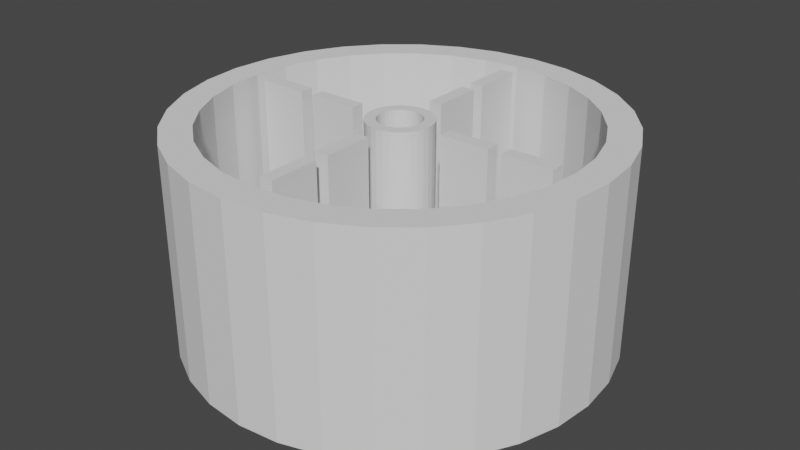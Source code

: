 # Source: TeleportTarget.blend  (saved by Blender 2.91.10; exported with 4.5.12 LTS)
import bpy
from mathutils import Matrix  # noqa: F401  (used for matrix-valued properties, if any)

bpy.ops.wm.read_factory_settings(use_empty=True)
scene = bpy.context.scene
scene.name = 'Scene'

# ---- collections
col_collection = bpy.data.collections.new('Collection'); scene.collection.children.link(col_collection)

# ---- world
world_world = bpy.data.worlds.new('World'); scene.world = world_world
world_world.use_nodes = True; world_world.node_tree.nodes.clear()
_N = world_world.node_tree.nodes; _L = world_world.node_tree.links
n0 = _N.new('ShaderNodeOutputWorld'); n0.name = 'World Output'; n0.location = (300, 300)
n1 = _N.new('ShaderNodeBackground'); n1.name = 'Background'; n1.location = (10, 300)
n1.inputs[0].default_value = (0.05088, 0.05088, 0.05088, 1.0)
_L.new(n1.outputs[0], n0.inputs[0])
n0.is_active_output = True
world_world.color = (0.05088, 0.05088, 0.05088)
world_world.use_sun_shadow = False
world_world.sun_shadow_jitter_overblur = 0.0

# ---- meshes
me_cylinder = bpy.data.meshes.new('Cylinder')
me_cylinder.from_pydata([(-0.1674, 0.8416, 1.0), (0.0, 1.0, 1.0), (-0.3284, 0.7928, 1.0), (0.1951, 0.9808, 1.0), (-0.4767, 0.7135, 1.0), (0.3827, 0.9239, 1.0), (-0.6068, 0.6068, 1.0), (0.5556, 0.8315, 1.0), (-0.7135, 0.4767, 1.0), (0.7071, 0.7071, 1.0), (-0.7928, 0.3284, 1.0), (0.8315, 0.5556, 1.0), (-0.8416, 0.1674, 1.0), (0.9239, 0.3827, 1.0), (-0.8581, 8.715e-07, 1.0), (0.9808, 0.1951, 1.0), (-0.8416, -0.1674, 1.0), (1.0, 7.55e-08, 1.0), (-0.7928, -0.3284, 1.0), (0.9808, -0.1951, 1.0), (-0.7135, -0.4767, 1.0), (0.9239, -0.3827, 1.0), (-0.6068, -0.6068, 1.0), (0.8315, -0.5556, 1.0), (-0.4767, -0.7135, 1.0), (0.7071, -0.7071, 1.0), (-0.3284, -0.7928, 1.0), (0.5556, -0.8315, 1.0), (-0.1674, -0.8416, 1.0), (0.3827, -0.9239, 1.0), (-2.6e-07, -0.8581, 1.0), (0.1951, -0.9808, 1.0), (0.1674, -0.8416, 1.0), (-3.258e-07, -1.0, 1.0), (0.3284, -0.7928, 1.0), (-0.1951, -0.9808, 1.0), (0.4767, -0.7135, 1.0), (-0.3827, -0.9239, 1.0), (0.6068, -0.6068, 1.0), (-0.5556, -0.8315, 1.0), (0.7135, -0.4767, 1.0), (-0.7071, -0.7071, 1.0), (0.7928, -0.3284, 1.0), (-0.8315, -0.5556, 1.0), (0.8416, -0.1674, 1.0), (-0.9239, -0.3827, 1.0), (0.8581, 1.077e-07, 1.0), (-0.9808, -0.1951, 1.0), (0.8416, 0.1674, 1.0), (-1.0, 9.656e-07, 1.0), (0.7928, 0.3284, 1.0), (-0.9808, 0.1951, 1.0), (0.7135, 0.4767, 1.0), (-0.9239, 0.3827, 1.0), (0.6068, 0.6068, 1.0), (-0.8315, 0.5556, 1.0), (0.4767, 0.7135, 1.0), (-0.7071, 0.7071, 1.0), (0.3284, 0.7928, 1.0), (-0.5556, 0.8315, 1.0), (0.1674, 0.8416, 1.0), (-0.3827, 0.9239, 1.0), (1.961e-08, 0.8581, 1.0), (-0.1951, 0.9808, 1.0), (-0.01981, 0.09959, 1.0), (8.83e-08, 0.1532, 1.0), (-0.03886, 0.09381, 1.0), (0.02989, 0.1502, 1.0), (-0.05641, 0.08443, 1.0), (0.05862, 0.1415, 1.0), (-0.0718, 0.0718, 1.0), (0.08511, 0.1274, 1.0), (-0.08443, 0.05641, 1.0), (0.1083, 0.1083, 1.0), (-0.09381, 0.03886, 1.0), (0.1274, 0.08511, 1.0), (-0.09959, 0.01981, 1.0), (0.1415, 0.05862, 1.0), (-0.1015, 4.168e-07, 1.0), (0.1502, 0.02989, 1.0), (-0.09959, -0.01981, 1.0), (0.1532, 3.15e-07, 1.0), (-0.09381, -0.03886, 1.0), (0.1502, -0.02988, 1.0), (-0.08443, -0.05641, 1.0), (0.1415, -0.05862, 1.0), (-0.0718, -0.0718, 1.0), (0.1274, -0.08511, 1.0), (-0.05641, -0.08443, 1.0), (0.1083, -0.1083, 1.0), (-0.03886, -0.09381, 1.0), (0.08511, -0.1274, 1.0), (-0.01981, -0.09959, 1.0), (0.05862, -0.1415, 1.0), (5.874e-08, -0.1015, 1.0), (0.02989, -0.1502, 1.0), (0.01981, -0.09959, 1.0), (3.838e-08, -0.1532, 1.0), (0.03886, -0.09381, 1.0), (-0.02989, -0.1502, 1.0), (0.05641, -0.08443, 1.0), (-0.05862, -0.1415, 1.0), (0.0718, -0.0718, 1.0), (-0.08511, -0.1274, 1.0), (0.08443, -0.05641, 1.0), (-0.1083, -0.1083, 1.0), (0.09381, -0.03886, 1.0), (-0.1274, -0.08511, 1.0), (0.09959, -0.01981, 1.0), (-0.1415, -0.05862, 1.0), (0.1015, 3.264e-07, 1.0), (-0.1502, -0.02988, 1.0), (0.09959, 0.01981, 1.0), (-0.1532, 4.514e-07, 1.0), (0.09381, 0.03886, 1.0), (-0.1502, 0.02989, 1.0), (0.08443, 0.05641, 1.0), (-0.1415, 0.05862, 1.0), (0.0718, 0.0718, 1.0), (-0.1274, 0.08511, 1.0), (0.05641, 0.08443, 1.0), (-0.1083, 0.1083, 1.0), (0.03886, 0.09381, 1.0), (-0.08511, 0.1274, 1.0), (0.01981, 0.09959, 1.0), (-0.05862, 0.1415, 1.0), (9.182e-08, 0.1015, 1.0), (-0.02988, 0.1502, 1.0), (-0.7772, 0.03208, 1.0), (-0.5396, 0.03208, 1.0), (-0.7772, -0.03208, 1.0), (-0.5396, -0.03208, 1.0), (-0.4757, 0.03208, 1.0), (-0.2381, 0.03208, 1.0), (-0.4757, -0.03208, 1.0), (-0.2381, -0.03208, 1.0), (-0.03208, -0.7772, 1.0), (-0.03208, -0.5396, 1.0), (0.03208, -0.7772, 1.0), (0.03208, -0.5396, 1.0), (-0.03208, -0.4757, 1.0), (-0.03208, -0.2381, 1.0), (0.03208, -0.4757, 1.0), (0.03208, -0.2381, 1.0), (0.7772, -0.03208, 1.0), (0.5396, -0.03208, 1.0), (0.7772, 0.03208, 1.0), (0.5396, 0.03208, 1.0), (0.4757, -0.03208, 1.0), (0.2381, -0.03208, 1.0), (0.4757, 0.03208, 1.0), (0.2381, 0.03208, 1.0), (0.03208, 0.7772, 1.0), (0.03208, 0.5396, 1.0), (-0.03208, 0.7772, 1.0), (-0.03208, 0.5396, 1.0), (0.03208, 0.4757, 1.0), (0.03208, 0.2381, 1.0), (-0.03208, 0.4757, 1.0), (-0.03208, 0.2381, 1.0), (-0.1674, 0.8416, 0.0), (0.0, 1.0, 0.0), (-0.3284, 0.7928, 0.0), (0.1951, 0.9808, 0.0), (-0.4767, 0.7135, 0.0), (0.3827, 0.9239, 0.0), (-0.6068, 0.6068, 0.0), (0.5556, 0.8315, 0.0), (-0.7135, 0.4767, 0.0), (0.7071, 0.7071, 0.0), (-0.7928, 0.3284, 0.0), (0.8315, 0.5556, 0.0), (-0.8416, 0.1674, 0.0), (0.9239, 0.3827, 0.0), (-0.8581, 8.715e-07, 0.0), (0.9808, 0.1951, 0.0), (-0.8416, -0.1674, 0.0), (1.0, 7.55e-08, 0.0), (-0.7928, -0.3284, 0.0), (0.9808, -0.1951, 0.0), (-0.7135, -0.4767, 0.0), (0.9239, -0.3827, 0.0), (-0.6068, -0.6068, 0.0), (0.8315, -0.5556, 0.0), (-0.4767, -0.7135, 0.0), (0.7071, -0.7071, 0.0), (-0.3284, -0.7928, 0.0), (0.5556, -0.8315, 0.0), (-0.1674, -0.8416, 0.0), (0.3827, -0.9239, 0.0), (-2.6e-07, -0.8581, 0.0), (0.1951, -0.9808, 0.0), (0.1674, -0.8416, 0.0), (-3.258e-07, -1.0, 0.0), (0.3284, -0.7928, 0.0), (-0.1951, -0.9808, 0.0), (0.4767, -0.7135, 0.0), (-0.3827, -0.9239, 0.0), (0.6068, -0.6068, 0.0), (-0.5556, -0.8315, 0.0), (0.7135, -0.4767, 0.0), (-0.7071, -0.7071, 0.0), (0.7928, -0.3284, 0.0), (-0.8315, -0.5556, 0.0), (0.8416, -0.1674, 0.0), (-0.9239, -0.3827, 0.0), (0.8581, 1.077e-07, 0.0), (-0.9808, -0.1951, 0.0), (0.8416, 0.1674, 0.0), (-1.0, 9.656e-07, 0.0), (0.7928, 0.3284, 0.0), (-0.9808, 0.1951, 0.0), (0.7135, 0.4767, 0.0), (-0.9239, 0.3827, 0.0), (0.6068, 0.6068, 0.0), (-0.8315, 0.5556, 0.0), (0.4767, 0.7135, 0.0), (-0.7071, 0.7071, 0.0), (0.3284, 0.7928, 0.0), (-0.5556, 0.8315, 0.0), (0.1674, 0.8416, 0.0), (-0.3827, 0.9239, 0.0), (1.961e-08, 0.8581, 0.0), (-0.1951, 0.9808, 0.0), (-0.01981, 0.09959, 0.0), (8.83e-08, 0.1532, 0.0), (-0.03886, 0.09381, 0.0), (0.02989, 0.1502, 0.0), (-0.05641, 0.08443, 0.0), (0.05862, 0.1415, 0.0), (-0.0718, 0.0718, 0.0), (0.08511, 0.1274, 0.0), (-0.08443, 0.05641, 0.0), (0.1083, 0.1083, 0.0), (-0.09381, 0.03886, 0.0), (0.1274, 0.08511, 0.0), (-0.09959, 0.01981, 0.0), (0.1415, 0.05862, 0.0), (-0.1015, 4.168e-07, 0.0), (0.1502, 0.02989, 0.0), (-0.09959, -0.01981, 0.0), (0.1532, 3.15e-07, 0.0), (-0.09381, -0.03886, 0.0), (0.1502, -0.02988, 0.0), (-0.08443, -0.05641, 0.0), (0.1415, -0.05862, 0.0), (-0.0718, -0.0718, 0.0), (0.1274, -0.08511, 0.0), (-0.05641, -0.08443, 0.0), (0.1083, -0.1083, 0.0), (-0.03886, -0.09381, 0.0), (0.08511, -0.1274, 0.0), (-0.01981, -0.09959, 0.0), (0.05862, -0.1415, 0.0), (5.874e-08, -0.1015, 0.0), (0.02989, -0.1502, 0.0), (0.01981, -0.09959, 0.0), (3.838e-08, -0.1532, 0.0), (0.03886, -0.09381, 0.0), (-0.02989, -0.1502, 0.0), (0.05641, -0.08443, 0.0), (-0.05862, -0.1415, 0.0), (0.0718, -0.0718, 0.0), (-0.08511, -0.1274, 0.0), (0.08443, -0.05641, 0.0), (-0.1083, -0.1083, 0.0), (0.09381, -0.03886, 0.0), (-0.1274, -0.08511, 0.0), (0.09959, -0.01981, 0.0), (-0.1415, -0.05862, 0.0), (0.1015, 3.264e-07, 0.0), (-0.1502, -0.02988, 0.0), (0.09959, 0.01981, 0.0), (-0.1532, 4.514e-07, 0.0), (0.09381, 0.03886, 0.0), (-0.1502, 0.02989, 0.0), (0.08443, 0.05641, 0.0), (-0.1415, 0.05862, 0.0), (0.0718, 0.0718, 0.0), (-0.1274, 0.08511, 0.0), (0.05641, 0.08443, 0.0), (-0.1083, 0.1083, 0.0), (0.03886, 0.09381, 0.0), (-0.08511, 0.1274, 0.0), (0.01981, 0.09959, 0.0), (-0.05862, 0.1415, 0.0), (9.182e-08, 0.1015, 0.0), (-0.02988, 0.1502, 0.0), (-0.7772, 0.03208, 0.0), (-0.5396, 0.03208, 0.0), (-0.7772, -0.03208, 0.0), (-0.5396, -0.03208, 0.0), (-0.4757, 0.03208, 0.0), (-0.2381, 0.03208, 0.0), (-0.4757, -0.03208, 0.0), (-0.2381, -0.03208, 0.0), (-0.03208, -0.7772, -5.96e-08), (-0.03208, -0.5396, -5.96e-08), (0.03208, -0.7772, -5.96e-08), (0.03208, -0.5396, -5.96e-08), (-0.03208, -0.4757, -5.96e-08), (-0.03208, -0.2381, -5.96e-08), (0.03208, -0.4757, -5.96e-08), (0.03208, -0.2381, -5.96e-08), (0.7772, -0.03208, -1.192e-07), (0.5396, -0.03208, -1.192e-07), (0.7772, 0.03208, -1.192e-07), (0.5396, 0.03208, -1.192e-07), (0.4757, -0.03208, -1.192e-07), (0.2381, -0.03208, -1.192e-07), (0.4757, 0.03208, -1.192e-07), (0.2381, 0.03208, -1.192e-07), (0.03208, 0.7772, -1.788e-07), (0.03208, 0.5396, -1.788e-07), (-0.03208, 0.7772, -1.788e-07), (-0.03208, 0.5396, -1.788e-07), (0.03208, 0.4757, -1.788e-07), (0.03208, 0.2381, -1.788e-07), (-0.03208, 0.4757, -1.788e-07), (-0.03208, 0.2381, -1.788e-07)], [], [(25, 38, 36, 27), (23, 40, 38, 25), (21, 42, 40, 23), (19, 44, 42, 21), (17, 46, 44, 19), (15, 48, 46, 17), (13, 50, 48, 15), (11, 52, 50, 13), (9, 54, 52, 11), (7, 56, 54, 9), (5, 58, 56, 7), (3, 60, 58, 5), (1, 62, 60, 3), (0, 62, 1, 63), (2, 0, 63, 61), (4, 2, 61, 59), (6, 4, 59, 57), (8, 6, 57, 55), (10, 8, 55, 53), (12, 10, 53, 51), (14, 12, 51, 49), (16, 14, 49, 47), (18, 16, 47, 45), (20, 18, 45, 43), (41, 22, 20, 43), (39, 24, 22, 41), (37, 26, 24, 39), (35, 28, 26, 37), (33, 30, 28, 35), (31, 32, 30, 33), (29, 34, 32, 31), (27, 36, 34, 29), (89, 102, 100, 91), (87, 104, 102, 89), (85, 106, 104, 87), (83, 108, 106, 85), (81, 110, 108, 83), (79, 112, 110, 81), (77, 114, 112, 79), (75, 116, 114, 77), (73, 118, 116, 75), (71, 120, 118, 73), (69, 122, 120, 71), (67, 124, 122, 69), (65, 126, 124, 67), (64, 126, 65, 127), (66, 64, 127, 125), (68, 66, 125, 123), (70, 68, 123, 121), (72, 70, 121, 119), (74, 72, 119, 117), (76, 74, 117, 115), (78, 76, 115, 113), (80, 78, 113, 111), (82, 80, 111, 109), (84, 82, 109, 107), (105, 86, 84, 107), (103, 88, 86, 105), (101, 90, 88, 103), (99, 92, 90, 101), (97, 94, 92, 99), (95, 96, 94, 97), (93, 98, 96, 95), (91, 100, 98, 93), (128, 130, 131, 129), (132, 134, 135, 133), (136, 138, 139, 137), (140, 142, 143, 141), (144, 146, 147, 145), (148, 150, 151, 149), (152, 154, 155, 153), (156, 158, 159, 157), (185, 187, 196, 198), (183, 185, 198, 200), (181, 183, 200, 202), (179, 181, 202, 204), (177, 179, 204, 206), (175, 177, 206, 208), (173, 175, 208, 210), (171, 173, 210, 212), (169, 171, 212, 214), (167, 169, 214, 216), (165, 167, 216, 218), (163, 165, 218, 220), (161, 163, 220, 222), (160, 223, 161, 222), (162, 221, 223, 160), (164, 219, 221, 162), (166, 217, 219, 164), (168, 215, 217, 166), (170, 213, 215, 168), (172, 211, 213, 170), (174, 209, 211, 172), (176, 207, 209, 174), (178, 205, 207, 176), (180, 203, 205, 178), (201, 203, 180, 182), (199, 201, 182, 184), (197, 199, 184, 186), (195, 197, 186, 188), (193, 195, 188, 190), (191, 193, 190, 192), (189, 191, 192, 194), (187, 189, 194, 196), (249, 251, 260, 262), (247, 249, 262, 264), (245, 247, 264, 266), (243, 245, 266, 268), (241, 243, 268, 270), (239, 241, 270, 272), (237, 239, 272, 274), (235, 237, 274, 276), (233, 235, 276, 278), (231, 233, 278, 280), (229, 231, 280, 282), (227, 229, 282, 284), (225, 227, 284, 286), (224, 287, 225, 286), (226, 285, 287, 224), (228, 283, 285, 226), (230, 281, 283, 228), (232, 279, 281, 230), (234, 277, 279, 232), (236, 275, 277, 234), (238, 273, 275, 236), (240, 271, 273, 238), (242, 269, 271, 240), (244, 267, 269, 242), (265, 267, 244, 246), (263, 265, 246, 248), (261, 263, 248, 250), (259, 261, 250, 252), (257, 259, 252, 254), (255, 257, 254, 256), (253, 255, 256, 258), (251, 253, 258, 260), (288, 289, 291, 290), (292, 293, 295, 294), (296, 297, 299, 298), (300, 301, 303, 302), (304, 305, 307, 306), (308, 309, 311, 310), (312, 313, 315, 314), (316, 317, 319, 318), (139, 138, 298, 299), (42, 202, 200, 40), (116, 114, 274, 276), (73, 71, 231, 233), (137, 139, 299, 297), (44, 204, 202, 42), (123, 121, 281, 283), (75, 73, 233, 235), (138, 136, 296, 298), (55, 215, 213, 53), (118, 116, 276, 278), (77, 75, 235, 237), (140, 141, 301, 300), (46, 206, 204, 44), (120, 118, 278, 280), (79, 77, 237, 239), (143, 142, 302, 303), (48, 208, 206, 46), (125, 123, 283, 285), (3, 163, 161, 1), (81, 79, 239, 241), (141, 143, 303, 301), (57, 217, 215, 55), (122, 120, 280, 282), (5, 165, 163, 3), (83, 81, 241, 243), (142, 140, 300, 302), (50, 210, 208, 48), (124, 122, 282, 284), (7, 167, 165, 5), (85, 83, 243, 245), (144, 145, 305, 304), (52, 212, 210, 50), (127, 125, 285, 287), (9, 169, 167, 7), (87, 85, 245, 247), (147, 146, 306, 307), (59, 219, 217, 57), (126, 124, 284, 286), (11, 171, 169, 9), (89, 87, 247, 249), (145, 147, 307, 305), (54, 214, 212, 52), (65, 127, 287, 225), (13, 173, 171, 11), (91, 89, 249, 251), (146, 144, 304, 306), (56, 216, 214, 54), (15, 175, 173, 13), (93, 91, 251, 253), (148, 149, 309, 308), (61, 221, 219, 59), (17, 177, 175, 15), (95, 93, 253, 255), (151, 150, 310, 311), (58, 218, 216, 56), (19, 179, 177, 17), (64, 126, 286, 224), (149, 151, 311, 309), (60, 220, 218, 58), (21, 181, 179, 19), (97, 95, 255, 257), (150, 148, 308, 310), (63, 223, 221, 61), (23, 183, 181, 21), (66, 64, 224, 226), (152, 153, 313, 312), (62, 222, 220, 60), (25, 185, 183, 23), (68, 66, 226, 228), (155, 154, 314, 315), (1, 161, 223, 63), (27, 187, 185, 25), (99, 97, 257, 259), (153, 155, 315, 313), (29, 189, 187, 27), (70, 68, 228, 230), (154, 152, 312, 314), (31, 191, 189, 29), (72, 70, 230, 232), (156, 157, 317, 316), (0, 160, 222, 62), (101, 99, 259, 261), (159, 158, 318, 319), (33, 193, 191, 31), (74, 72, 232, 234), (157, 159, 319, 317), (2, 162, 160, 0), (76, 74, 234, 236), (158, 156, 316, 318), (4, 164, 162, 2), (103, 101, 261, 263), (35, 195, 193, 33), (78, 76, 236, 238), (6, 166, 164, 4), (80, 78, 238, 240), (8, 168, 166, 6), (105, 103, 263, 265), (37, 197, 195, 35), (82, 80, 240, 242), (10, 170, 168, 8), (84, 82, 242, 244), (12, 172, 170, 10), (107, 105, 265, 267), (39, 199, 197, 37), (86, 84, 244, 246), (14, 174, 172, 12), (88, 86, 246, 248), (16, 176, 174, 14), (109, 107, 267, 269), (41, 201, 199, 39), (90, 88, 248, 250), (18, 178, 176, 16), (92, 90, 250, 252), (20, 180, 178, 18), (111, 109, 269, 271), (43, 203, 201, 41), (94, 92, 252, 254), (22, 182, 180, 20), (96, 94, 254, 256), (24, 184, 182, 22), (113, 111, 271, 273), (45, 205, 203, 43), (98, 96, 256, 258), (26, 186, 184, 24), (100, 98, 258, 260), (28, 188, 186, 26), (115, 113, 273, 275), (47, 207, 205, 45), (102, 100, 260, 262), (128, 129, 289, 288), (30, 190, 188, 28), (104, 102, 262, 264), (131, 130, 290, 291), (32, 192, 190, 30), (117, 115, 275, 277), (129, 131, 291, 289), (49, 209, 207, 47), (106, 104, 264, 266), (130, 128, 288, 290), (34, 194, 192, 32), (108, 106, 266, 268), (132, 133, 293, 292), (36, 196, 194, 34), (119, 117, 277, 279), (135, 134, 294, 295), (51, 211, 209, 49), (110, 108, 268, 270), (133, 135, 295, 293), (38, 198, 196, 36), (112, 110, 270, 272), (67, 65, 225, 227), (134, 132, 292, 294), (40, 200, 198, 38), (121, 119, 279, 281), (69, 67, 227, 229), (136, 137, 297, 296), (53, 213, 211, 51), (114, 112, 272, 274), (71, 69, 229, 231)])
_uv = me_cylinder.uv_layers.new(name='UVMap')
_uv.uv.foreach_set('vector', [0.0, 0.0, 0.0, 0.0, 0.0, 0.0, 0.0, 0.0, 0.0, 0.0, 0.0, 0.0, 0.0, 0.0, 0.0, 0.0, 0.0, 0.0, 0.0, 0.0, 0.0, 0.0, 0.0, 0.0, 0.0, 0.0, 0.0, 0.0, 0.0, 0.0, 0.0, 0.0, 0.0, 0.0, 0.0, 0.0, 0.0, 0.0, 0.0, 0.0, 0.0, 0.0, 0.0, 0.0, 0.0, 0.0, 0.0, 0.0, 0.0, 0.0, 0.0, 0.0, 0.0, 0.0, 0.0, 0.0, 0.0, 0.0, 0.0, 0.0, 0.0, 0.0, 0.0, 0.0, 0.0, 0.0, 0.0, 0.0, 0.0, 0.0, 0.0, 0.0, 0.0, 0.0, 0.0, 0.0, 0.0, 0.0, 0.0, 0.0, 0.0, 0.0, 0.0, 0.0, 0.0, 0.0, 0.0, 0.0, 0.0, 0.0, 0.0, 0.0, 0.0, 0.0, 0.0, 0.0, 0.0, 0.0, 0.0, 0.0, 0.0, 0.0, 0.0, 0.0, 0.0, 0.0, 0.0, 0.0, 0.0, 0.0, 0.0, 0.0, 0.0, 0.0, 0.0, 0.0, 0.0, 0.0, 0.0, 0.0, 0.0, 0.0, 0.0, 0.0, 0.0, 0.0, 0.0, 0.0, 0.0, 0.0, 0.0, 0.0, 0.0, 0.0, 0.0, 0.0, 0.0, 0.0, 0.0, 0.0, 0.0, 0.0, 0.0, 0.0, 0.0, 0.0, 0.0, 0.0, 0.0, 0.0, 0.0, 0.0, 0.0, 0.0, 0.0, 0.0, 0.0, 0.0, 0.0, 0.0, 0.0, 0.0, 0.0, 0.0, 0.0, 0.0, 0.0, 0.0, 0.0, 0.0, 0.0, 0.0, 0.0, 0.0, 0.0, 0.0, 0.0, 0.0, 0.0, 0.0, 0.0, 0.0, 0.0, 0.0, 0.0, 0.0, 0.0, 0.0, 0.0, 0.0, 0.0, 0.0, 0.0, 0.0, 0.0, 0.0, 0.0, 0.0, 0.0, 0.0, 0.0, 0.0, 0.0, 0.0, 0.0, 0.0, 0.0, 0.0, 0.0, 0.0, 0.0, 0.0, 0.0, 0.0, 0.0, 0.0, 0.0, 0.0, 0.0, 0.0, 0.0, 0.0, 0.0, 0.0, 0.0, 0.0, 0.0, 0.0, 0.0, 0.0, 0.0, 0.0, 0.0, 0.0, 0.0, 0.0, 0.0, 0.0, 0.0, 0.0, 0.0, 0.0, 0.0, 0.0, 0.0, 0.0, 0.0, 0.0, 0.0, 0.0, 0.0, 0.0, 0.0, 0.0, 0.0, 0.0, 0.0, 0.0, 0.0, 0.0, 0.0, 0.0, 0.0, 0.0, 0.0, 0.0, 0.0, 0.0, 0.0, 0.0, 0.0, 0.0, 0.0, 0.0, 0.0, 0.0, 0.0, 0.0, 0.0, 0.0, 0.0, 0.0, 0.0, 0.0, 0.0, 0.0, 0.0, 0.0, 0.0, 0.0, 0.0, 0.0, 0.0, 0.0, 0.0, 0.0, 0.0, 0.0, 0.0, 0.0, 0.0, 0.0, 0.0, 0.0, 0.0, 0.0, 0.0, 0.0, 0.0, 0.0, 0.0, 0.0, 0.0, 0.0, 0.0, 0.0, 0.0, 0.0, 0.0, 0.0, 0.0, 0.0, 0.0, 0.0, 0.0, 0.0, 0.0, 0.0, 0.0, 0.0, 0.0, 0.0, 0.0, 0.0, 0.0, 0.0, 0.0, 0.0, 0.0, 0.0, 0.0, 0.0, 0.0, 0.0, 0.0, 0.0, 0.0, 0.0, 0.0, 0.0, 0.0, 0.0, 0.0, 0.0, 0.0, 0.0, 0.0, 0.0, 0.0, 0.0, 0.0, 0.0, 0.0, 0.0, 0.0, 0.0, 0.0, 0.0, 0.0, 0.0, 0.0, 0.0, 0.0, 0.0, 0.0, 0.0, 0.0, 0.0, 0.0, 0.0, 0.0, 0.0, 0.0, 0.0, 0.0, 0.0, 0.0, 0.0, 0.0, 0.0, 0.0, 0.0, 0.0, 0.0, 0.0, 0.0, 0.0, 0.0, 0.0, 0.0, 0.0, 0.0, 0.0, 0.0, 0.0, 0.0, 0.0, 0.0, 0.0, 0.0, 0.0, 0.0, 0.0, 0.0, 0.0, 0.0, 0.0, 0.0, 0.0, 0.0, 0.0, 0.0, 0.0, 0.0, 0.0, 0.0, 0.0, 0.0, 0.0, 0.0, 0.0, 0.0, 0.0, 0.0, 0.0, 0.0, 0.0, 0.0, 0.0, 0.0, 0.0, 0.0, 0.0, 0.0, 0.0, 0.0, 0.0, 0.0, 0.0, 0.0, 0.0, 0.0, 0.0, 0.0, 0.0, 0.0, 0.0, 0.0, 0.0, 0.0, 0.0, 0.0, 0.0, 0.0, 0.0, 0.0, 0.0, 0.0, 0.0, 0.0, 0.0, 0.0, 0.0, 0.0, 0.0, 0.0, 0.0, 0.0, 0.0, 0.0, 0.0, 0.0, 0.0, 0.0, 0.0, 0.0, 0.0, 0.0, 0.0, 0.0, 0.0, 0.0, 0.0, 0.0, 0.0, 0.0, 0.0, 0.0, 0.0, 0.0, 0.0, 0.0, 0.0, 0.0, 0.0, 0.0, 0.0, 0.0, 0.0, 0.0, 0.0, 0.0, 0.0, 0.0, 0.0, 0.0, 0.0, 0.0, 0.0, 0.0, 0.0, 0.0, 0.0, 0.0, 0.0, 0.0, 0.0, 0.0, 0.0, 0.0, 0.0, 0.0, 0.0, 0.0, 0.0, 0.0, 0.0, 0.0, 0.0, 0.0, 0.0, 0.0, 0.0, 0.0, 0.0, 0.0, 0.0, 0.0, 0.0, 0.0, 0.0, 0.0, 0.0, 0.0, 0.0, 0.0, 0.0, 0.0, 0.0, 0.0, 0.0, 0.0, 0.0, 0.0, 0.0, 0.0, 0.0, 0.0, 0.0, 0.0, 0.0, 0.0, 0.0, 0.0, 0.0, 0.0, 0.0, 0.0, 0.0, 0.0, 0.0, 0.0, 0.0, 0.0, 0.0, 0.0, 0.0, 0.0, 0.0, 0.0, 0.0, 0.0, 0.0, 0.0, 0.0, 0.0, 0.0, 0.0, 0.0, 0.0, 0.0, 0.0, 0.0, 0.0, 0.0, 0.0, 0.0, 0.0, 0.0, 0.0, 0.0, 0.0, 0.0, 0.0, 0.0, 0.0, 0.0, 0.0, 0.0, 0.0, 0.0, 0.0, 0.0, 0.0, 0.0, 0.0, 0.0, 0.0, 0.0, 0.0, 0.0, 0.0, 0.0, 0.0, 0.0, 0.0, 0.0, 0.0, 0.0, 0.0, 0.0, 0.0, 0.0, 0.0, 0.0, 0.0, 0.0, 0.0, 0.0, 0.0, 0.0, 0.0, 0.0, 0.0, 0.0, 0.0, 0.0, 0.0, 0.0, 0.0, 0.0, 0.0, 0.0, 0.0, 0.0, 0.0, 0.0, 0.0, 0.0, 0.0, 0.0, 0.0, 0.0, 0.0, 0.0, 0.0, 0.0, 0.0, 0.0, 0.0, 0.0, 0.0, 0.0, 0.0, 0.0, 0.0, 0.0, 0.0, 0.0, 0.0, 0.0, 0.0, 0.0, 0.0, 0.0, 0.0, 0.0, 0.0, 0.0, 0.0, 0.0, 0.0, 0.0, 0.0, 0.0, 0.0, 0.0, 0.0, 0.0, 0.0, 0.0, 0.0, 0.0, 0.0, 0.0, 0.0, 0.0, 0.0, 0.0, 0.0, 0.0, 0.0, 0.0, 0.0, 0.0, 0.0, 0.0, 0.0, 0.0, 0.0, 0.0, 0.0, 0.0, 0.0, 0.0, 0.0, 0.0, 0.0, 0.0, 0.0, 0.0, 0.0, 0.0, 0.0, 0.0, 0.0, 0.0, 0.0, 0.0, 0.0, 0.0, 0.0, 0.0, 0.0, 0.0, 0.0, 0.0, 0.0, 0.0, 0.0, 0.0, 0.0, 0.0, 0.0, 0.0, 0.0, 0.0, 0.0, 0.0, 0.0, 0.0, 0.0, 0.0, 0.0, 0.0, 0.0, 0.0, 0.0, 0.0, 0.0, 0.0, 0.0, 0.0, 0.0, 0.0, 0.0, 0.0, 0.0, 0.0, 0.0, 0.0, 0.0, 0.0, 0.0, 0.0, 0.0, 0.0, 0.0, 0.0, 0.0, 0.0, 0.0, 0.0, 0.0, 0.0, 0.0, 0.0, 0.0, 0.0, 0.0, 0.0, 0.0, 0.0, 0.0, 0.0, 0.0, 0.0, 0.0, 0.0, 0.0, 0.0, 0.0, 0.0, 0.0, 0.0, 0.0, 0.0, 0.0, 0.0, 0.0, 0.0, 0.0, 0.0, 0.0, 0.0, 0.0, 0.0, 0.0, 0.0, 0.0, 0.0, 0.0, 0.0, 0.0, 0.0, 0.0, 0.0, 0.0, 0.0, 0.0, 0.0, 0.0, 0.0, 0.0, 0.0, 0.0, 0.0, 0.0, 0.0, 0.0, 0.0, 0.0, 0.0, 0.0, 0.0, 0.0, 0.0, 0.0, 0.0, 0.0, 0.0, 0.0, 0.0, 0.0, 0.0, 0.0, 0.0, 0.0, 0.0, 0.0, 0.0, 0.0, 0.0, 0.0, 0.0, 0.0, 0.0, 0.0, 0.0, 0.0, 0.0, 0.0, 0.0, 0.0, 0.0, 0.0, 0.0, 0.0, 0.0, 0.0, 0.0, 0.0, 0.0, 0.0, 0.0, 0.0, 0.0, 0.0, 0.0, 0.0, 0.0, 0.0, 0.0, 0.0, 0.0, 0.0, 0.0, 0.0, 0.0, 0.0, 0.0, 0.0, 0.0, 0.0, 0.0, 0.0, 0.0, 0.0, 0.0, 0.0, 0.0, 0.0, 0.0, 0.0, 0.0, 0.0, 0.0, 0.0, 0.0, 0.0, 0.0, 0.0, 0.0, 0.0, 0.0, 0.0, 0.0, 0.0, 0.0, 0.0, 0.0, 0.0, 0.0, 0.0, 0.0, 0.0, 0.0, 0.0, 0.0, 0.0, 0.0, 0.0, 0.0, 0.0, 0.0, 0.0, 0.0, 0.0, 0.0, 0.0, 0.0, 0.0, 0.0, 0.0, 0.0, 0.0, 0.0, 0.0, 0.0, 0.0, 0.0, 0.0, 0.0, 0.0, 0.0, 0.0, 0.0, 0.0, 0.0, 0.0, 0.0, 0.0, 0.0, 0.0, 0.0, 0.0, 0.0, 0.0, 0.0, 0.0, 0.0, 0.0, 0.0, 0.0, 0.0, 0.0, 0.0, 0.0, 0.0, 0.0, 0.0, 0.0, 0.0, 0.0, 0.0, 0.0, 0.0, 0.0, 0.0, 0.0, 0.0, 0.0, 0.0, 0.0, 0.0, 0.0, 0.0, 0.0, 0.0, 0.0, 0.0, 0.0, 0.0, 0.0, 0.0, 0.0, 0.0, 0.0, 0.0, 0.0, 0.0, 0.0, 0.0, 0.0, 0.0, 0.0, 0.0, 0.0, 0.0, 0.0, 0.0, 0.0, 0.0, 0.0, 0.0, 0.0, 0.0, 0.0, 0.0, 0.0, 0.0, 0.0, 0.0, 0.0, 0.0, 0.0, 0.0, 0.0, 0.0, 0.0, 0.0, 0.0, 0.0, 0.0, 0.0, 0.0, 0.0, 0.0, 0.0, 0.0, 0.0, 0.0, 0.0, 0.0, 0.0, 0.0, 0.0, 0.0, 0.0, 0.0, 0.0, 0.0, 0.0, 0.0, 0.0, 0.0, 0.0, 0.0, 0.0, 0.0, 0.0, 0.0, 0.0, 0.0, 0.0, 0.0, 0.0, 0.0, 0.0, 0.0, 0.0, 0.0, 0.0, 0.0, 0.0, 0.0, 0.0, 0.0, 0.0, 0.0, 0.0, 0.0, 0.0, 0.0, 0.0, 0.0, 0.0, 0.0, 0.0, 0.0, 0.0, 0.0, 0.0, 0.0, 0.0, 0.0, 0.0, 0.0, 0.0, 0.0, 0.0, 0.0, 0.0, 0.0, 0.0, 0.0, 0.0, 0.0, 0.0, 0.0, 0.0, 0.0, 0.0, 0.0, 0.0, 0.0, 0.0, 0.0, 0.0, 0.0, 0.0, 0.0, 0.0, 0.0, 0.0, 0.0, 0.0, 0.0, 0.0, 0.0, 0.0, 0.0, 0.0, 0.0, 0.0, 0.0, 0.0, 0.0, 0.0, 0.0, 0.0, 0.0, 0.0, 0.0, 0.0, 0.0, 0.0, 0.0, 0.0, 0.0, 0.0, 0.0, 0.0, 0.0, 0.0, 0.0, 0.0, 0.0, 0.0, 0.0, 0.0, 0.0, 0.0, 0.0, 0.0, 0.0, 0.0, 0.0, 0.0, 0.0, 0.0, 0.0, 0.0, 0.0, 0.0, 0.0, 0.0, 0.0, 0.0, 0.0, 0.0, 0.0, 0.0, 0.0, 0.0, 0.0, 0.0, 0.0, 0.0, 0.0, 0.0, 0.0, 0.0, 0.0, 0.0, 0.0, 0.0, 0.0, 0.0, 0.0, 0.0, 0.0, 0.0, 0.0, 0.0, 0.0, 0.0, 0.0, 0.0, 0.0, 0.0, 0.0, 0.0, 0.0, 0.0, 0.0, 0.0, 0.0, 0.0, 0.0, 0.0, 0.0, 0.0, 0.0, 0.0, 0.0, 0.0, 0.0, 0.0, 0.0, 0.0, 0.0, 0.0, 0.0, 0.0, 0.0, 0.0, 0.0, 0.0, 0.0, 0.0, 0.0, 0.0, 0.0, 0.0, 0.0, 0.0, 0.0, 0.0, 0.0, 0.0, 0.0, 0.0, 0.0, 0.0, 0.0, 0.0, 0.0, 0.0, 0.0, 0.0, 0.0, 0.0, 0.0, 0.0, 0.0, 0.0, 0.0, 0.0, 0.0, 0.0, 0.0, 0.0, 0.0, 0.0, 0.0, 0.0, 0.0, 0.0, 0.0, 0.0, 0.0, 0.0, 0.0, 0.0, 0.0, 0.0, 0.0, 0.0, 0.0, 0.0, 0.0, 0.0, 0.0, 0.0, 0.0, 0.0, 0.0, 0.0, 0.0, 0.0, 0.0, 0.0, 0.0, 0.0, 0.0, 0.0, 0.0, 0.0, 0.0, 0.0, 0.0, 0.0, 0.0, 0.0, 0.0, 0.0, 0.0, 0.0, 0.0, 0.0, 0.0, 0.0, 0.0, 0.0, 0.0, 0.0, 0.0, 0.0, 0.0, 0.0, 0.0, 0.0, 0.0, 0.0, 0.0, 0.0, 0.0, 0.0, 0.0, 0.0, 0.0, 0.0, 0.0, 0.0, 0.0, 0.0, 0.0, 0.0, 0.0, 0.0, 0.0, 0.0, 0.0, 0.0, 0.0, 0.0, 0.0, 0.0, 0.0, 0.0, 0.0, 0.0, 0.0, 0.0, 0.0, 0.0, 0.0, 0.0, 0.0, 0.0, 0.0, 0.0, 0.0, 0.0, 0.0, 0.0, 0.0, 0.0, 0.0, 0.0, 0.0, 0.0, 0.0, 0.0, 0.0, 0.0, 0.0, 0.0, 0.0, 0.0, 0.0, 0.0, 0.0, 0.0, 0.0, 0.0, 0.0, 0.0, 0.0, 0.0, 0.0, 0.0, 0.0, 0.0, 0.0, 0.0, 0.0, 0.0, 0.0, 0.0, 0.0, 0.0, 0.0, 0.0, 0.0, 0.0, 0.0, 0.0, 0.0, 0.0, 0.0, 0.0, 0.0, 0.0, 0.0, 0.0, 0.0, 0.0, 0.0, 0.0, 0.0, 0.0, 0.0, 0.0, 0.0, 0.0, 0.0, 0.0, 0.0, 0.0, 0.0, 0.0, 0.0, 0.0, 0.0, 0.0, 0.0, 0.0, 0.0, 0.0, 0.0, 0.0, 0.0, 0.0, 0.0, 0.0, 0.0, 0.0, 0.0, 0.0, 0.0, 0.0, 0.0, 0.0, 0.0, 0.0, 0.0, 0.0, 0.0, 0.0, 0.0, 0.0, 0.0, 0.0, 0.0, 0.0, 0.0, 0.0, 0.0, 0.0, 0.0, 0.0, 0.0, 0.0, 0.0, 0.0, 0.0, 0.0, 0.0, 0.0, 0.0, 0.0, 0.0, 0.0, 0.0, 0.0, 0.0, 0.0, 0.0, 0.0, 0.0, 0.0, 0.0, 0.0, 0.0, 0.0, 0.0, 0.0, 0.0, 0.0, 0.0, 0.0, 0.0, 0.0, 0.0, 0.0, 0.0, 0.0, 0.0, 0.0, 0.0, 0.0, 0.0, 0.0, 0.0, 0.0, 0.0, 0.0, 0.0, 0.0, 0.0, 0.0, 0.0, 0.0, 0.0, 0.0, 0.0, 0.0, 0.0, 0.0, 0.0, 0.0, 0.0, 0.0, 0.0, 0.0, 0.0, 0.0, 0.0, 0.0, 0.0, 0.0, 0.0, 0.0, 0.0, 0.0, 0.0, 0.0, 0.0, 0.0, 0.0, 0.0, 0.0, 0.0, 0.0, 0.0, 0.0, 0.0, 0.0, 0.0, 0.0, 0.0, 0.0, 0.0, 0.0, 0.0, 0.0, 0.0, 0.0, 0.0, 0.0, 0.0, 0.0, 0.0, 0.0, 0.0, 0.0, 0.0, 0.0, 0.0, 0.0, 0.0, 0.0, 0.0, 0.0, 0.0, 0.0, 0.0, 0.0, 0.0, 0.0, 0.0, 0.0, 0.0, 0.0, 0.0, 0.0, 0.0, 0.0, 0.0, 0.0, 0.0, 0.0, 0.0, 0.0, 0.0, 0.0, 0.0, 0.0, 0.0, 0.0, 0.0, 0.0, 0.0, 0.0, 0.0, 0.0, 0.0, 0.0, 0.0, 0.0, 0.0, 0.0, 0.0, 0.0, 0.0, 0.0, 0.0, 0.0, 0.0, 0.0, 0.0, 0.0, 0.0, 0.0, 0.0, 0.0, 0.0, 0.0, 0.0, 0.0, 0.0, 0.0, 0.0, 0.0, 0.0, 0.0, 0.0, 0.0, 0.0, 0.0, 0.0, 0.0, 0.0, 0.0, 0.0, 0.0, 0.0, 0.0, 0.0, 0.0, 0.0, 0.0, 0.0, 0.0, 0.0, 0.0, 0.0, 0.0, 0.0, 0.0, 0.0, 0.0, 0.0, 0.0, 0.0, 0.0, 0.0, 0.0, 0.0, 0.0, 0.0, 0.0, 0.0, 0.0, 0.0, 0.0, 0.0, 0.0, 0.0, 0.0, 0.0, 0.0, 0.0, 0.0, 0.0, 0.0, 0.0, 0.0, 0.0, 0.0, 0.0, 0.0, 0.0, 0.0, 0.0, 0.0, 0.0, 0.0, 0.0, 0.0, 0.0, 0.0, 0.0, 0.0, 0.0, 0.0, 0.0, 0.0, 0.0, 0.0, 0.0, 0.0, 0.0, 0.0, 0.0, 0.0, 0.0, 0.0, 0.0, 0.0, 0.0, 0.0, 0.0, 0.0, 0.0, 0.0, 0.0, 0.0, 0.0, 0.0, 0.0, 0.0, 0.0, 0.0, 0.0, 0.0, 0.0, 0.0, 0.0, 0.0, 0.0, 0.0, 0.0, 0.0, 0.0, 0.0, 0.0, 0.0, 0.0, 0.0, 0.0, 0.0, 0.0, 0.0, 0.0, 0.0, 0.0, 0.0, 0.0, 0.0, 0.0, 0.0, 0.0, 0.0, 0.0, 0.0, 0.0, 0.0, 0.0, 0.0, 0.0, 0.0, 0.0, 0.0, 0.0, 0.0, 0.0, 0.0, 0.0, 0.0, 0.0, 0.0, 0.0, 0.0, 0.0, 0.0, 0.0, 0.0, 0.0, 0.0, 0.0, 0.0, 0.0, 0.0, 0.0, 0.0, 0.0, 0.0, 0.0, 0.0, 0.0, 0.0, 0.0, 0.0, 0.0, 0.0, 0.0, 0.0, 0.0, 0.0, 0.0, 0.0, 0.0, 0.0, 0.0, 0.0, 0.0, 0.0, 0.0, 0.0, 0.0, 0.0, 0.0, 0.0, 0.0, 0.0, 0.0, 0.0, 0.0, 0.0, 0.0, 0.0, 0.0, 0.0, 0.0, 0.0, 0.0, 0.0, 0.0, 0.0, 0.0, 0.0, 0.0, 0.0, 0.0, 0.0, 0.0, 0.0, 0.0, 0.0, 0.0, 0.0, 0.0, 0.0, 0.0, 0.0, 0.0, 0.0, 0.0, 0.0, 0.0, 0.0, 0.0, 0.0, 0.0, 0.0, 0.0, 0.0, 0.0, 0.0, 0.0, 0.0, 0.0, 0.0, 0.0, 0.0, 0.0, 0.0, 0.0, 0.0, 0.0, 0.0, 0.0, 0.0, 0.0, 0.0, 0.0, 0.0, 0.0, 0.0, 0.0, 0.0, 0.0, 0.0, 0.0, 0.0, 0.0, 0.0, 0.0, 0.0, 0.0, 0.0, 0.0, 0.0, 0.0, 0.0, 0.0, 0.0, 0.0, 0.0, 0.0, 0.0, 0.0, 0.0, 0.0, 0.0, 0.0, 0.0, 0.0, 0.0, 0.0, 0.0, 0.0, 0.0, 0.0, 0.0, 0.0, 0.0, 0.0, 0.0, 0.0, 0.0, 0.0, 0.0, 0.0, 0.0, 0.0, 0.0, 0.0, 0.0, 0.0, 0.0, 0.0, 0.0, 0.0, 0.0, 0.0, 0.0, 0.0, 0.0, 0.0, 0.0, 0.0, 0.0, 0.0, 0.0, 0.0, 0.0, 0.0, 0.0, 0.0, 0.0, 0.0, 0.0, 0.0, 0.0, 0.0, 0.0, 0.0, 0.0, 0.0, 0.0, 0.0, 0.0, 0.0, 0.0, 0.0, 0.0, 0.0, 0.0, 0.0, 0.0, 0.0, 0.0, 0.0, 0.0, 0.0, 0.0, 0.0, 0.0, 0.0, 0.0, 0.0, 0.0, 0.0, 0.0, 0.0, 0.0, 0.0, 0.0, 0.0, 0.0, 0.0, 0.0, 0.0, 0.0, 0.0, 0.0, 0.0, 0.0, 0.0, 0.0, 0.0, 0.0, 0.0, 0.0, 0.0, 0.0, 0.0, 0.0, 0.0, 0.0, 0.0, 0.0, 0.0, 0.0, 0.0, 0.0, 0.0, 0.0, 0.0, 0.0, 0.0, 0.0, 0.0, 0.0, 0.0, 0.0, 0.0, 0.0, 0.0, 0.0, 0.0, 0.0, 0.0, 0.0, 0.0, 0.0, 0.0, 0.0, 0.0, 0.0, 0.0, 0.0, 0.0, 0.0, 0.0, 0.0, 0.0, 0.0, 0.0, 0.0, 0.0, 0.0, 0.0, 0.0, 0.0, 0.0, 0.0, 0.0, 0.0, 0.0, 0.0, 0.0, 0.0, 0.0, 0.0, 0.0, 0.0, 0.0, 0.0, 0.0, 0.0, 0.0, 0.0, 0.0, 0.0, 0.0, 0.0, 0.0, 0.0, 0.0, 0.0, 0.0, 0.0, 0.0, 0.0, 0.0, 0.0, 0.0, 0.0, 0.0, 0.0, 0.0, 0.0, 0.0, 0.0, 0.0, 0.0, 0.0, 0.0, 0.0, 0.0, 0.0, 0.0, 0.0, 0.0, 0.0, 0.0, 0.0, 0.0, 0.0, 0.0, 0.0, 0.0, 0.0, 0.0, 0.0, 0.0, 0.0, 0.0, 0.0, 0.0, 0.0, 0.0, 0.0, 0.0, 0.0, 0.0, 0.0, 0.0, 0.0, 0.0, 0.0, 0.0, 0.0, 0.0, 0.0, 0.0, 0.0, 0.0, 0.0, 0.0, 0.0, 0.0, 0.0, 0.0, 0.0, 0.0, 0.0, 0.0, 0.0, 0.0, 0.0, 0.0, 0.0, 0.0, 0.0, 0.0, 0.0, 0.0, 0.0, 0.0, 0.0, 0.0, 0.0, 0.0, 0.0, 0.0, 0.0, 0.0, 0.0, 0.0, 0.0, 0.0, 0.0, 0.0, 0.0, 0.0, 0.0, 0.0, 0.0, 0.0, 0.0, 0.0, 0.0, 0.0, 0.0, 0.0, 0.0, 0.0, 0.0, 0.0, 0.0, 0.0, 0.0, 0.0, 0.0, 0.0, 0.0, 0.0, 0.0, 0.0, 0.0, 0.0, 0.0, 0.0, 0.0, 0.0, 0.0, 0.0, 0.0, 0.0, 0.0, 0.0, 0.0, 0.0, 0.0, 0.0, 0.0, 0.0, 0.0, 0.0, 0.0, 0.0, 0.0, 0.0, 0.0, 0.0, 0.0, 0.0, 0.0, 0.0, 0.0, 0.0, 0.0, 0.0, 0.0, 0.0, 0.0, 0.0, 0.0, 0.0, 0.0, 0.0, 0.0, 0.0, 0.0, 0.0, 0.0, 0.0, 0.0, 0.0, 0.0, 0.0, 0.0, 0.0, 0.0, 0.0, 0.0, 0.0, 0.0, 0.0, 0.0, 0.0, 0.0, 0.0, 0.0, 0.0, 0.0, 0.0, 0.0, 0.0, 0.0, 0.0, 0.0, 0.0, 0.0, 0.0, 0.0, 0.0, 0.0, 0.0, 0.0, 0.0, 0.0, 0.0, 0.0, 0.0, 0.0, 0.0, 0.0, 0.0, 0.0, 0.0, 0.0, 0.0, 0.0, 0.0, 0.0, 0.0, 0.0, 0.0, 0.0, 0.0, 0.0, 0.0, 0.0, 0.0, 0.0, 0.0, 0.0, 0.0, 0.0, 0.0, 0.0, 0.0, 0.0, 0.0, 0.0, 0.0, 0.0, 0.0, 0.0, 0.0, 0.0, 0.0, 0.0, 0.0, 0.0, 0.0, 0.0, 0.0, 0.0, 0.0, 0.0, 0.0, 0.0, 0.0, 0.0, 0.0, 0.0, 0.0, 0.0, 0.0, 0.0, 0.0, 0.0, 0.0, 0.0, 0.0, 0.0, 0.0, 0.0, 0.0, 0.0, 0.0, 0.0, 0.0, 0.0])
me_cylinder.use_remesh_fix_poles = True
me_cylinder.use_remesh_preserve_attributes = False
me_cylinder.use_mirror_vertex_groups = False
me_cylinder.update()

# ---- objects
ob_cylinder = bpy.data.objects.new('Cylinder', me_cylinder)

# ---- transforms, parenting, visibility, modifiers, constraints
ob_cylinder.location = (0.0, 0.0, 0.0)
ob_cylinder.lineart.crease_threshold = 0.0

# ---- collection membership
col_collection.objects.link(ob_cylinder)

# ---- scene / render settings (as saved in the file)
scene.frame_start = 1; scene.frame_end = 250; scene.frame_set(1)
scene.render.engine = 'BLENDER_EEVEE_NEXT'
scene.cycles.use_denoising = False
scene.cycles.samples = 128
scene.cycles.sampling_pattern = 'TABULATED_SOBOL'
scene.cycles.use_adaptive_sampling = False
scene.cycles.use_light_tree = False
scene.view_settings.view_transform = 'Filmic'
bpy.context.view_layer.update()

# ---- added for rendering (the .blend has no active camera and no usable light): camera, sun
cam_auto = bpy.data.cameras.new('AutoCamera')
cam_auto.lens = 50.0
cam_auto.sensor_width = 36.0
cam_auto.clip_end = 1000.0
ob_auto_camera = bpy.data.objects.new('AutoCamera', cam_auto)
scene.collection.objects.link(ob_auto_camera)
ob_auto_camera.location = (2.77567, -3.33081, 2.72054)
ob_auto_camera.rotation_euler = (1.09748, -7.21219e-08, 0.694738)
scene.camera = ob_auto_camera
light_auto_sun = bpy.data.lights.new('AutoSun', 'SUN')
light_auto_sun.energy = 3.0
light_auto_sun.angle = 0.0523599
ob_auto_sun = bpy.data.objects.new('AutoSun', light_auto_sun)
scene.collection.objects.link(ob_auto_sun)
ob_auto_sun.rotation_euler = (0.872665, 0.174533, 0.523599)
bpy.context.view_layer.update()

